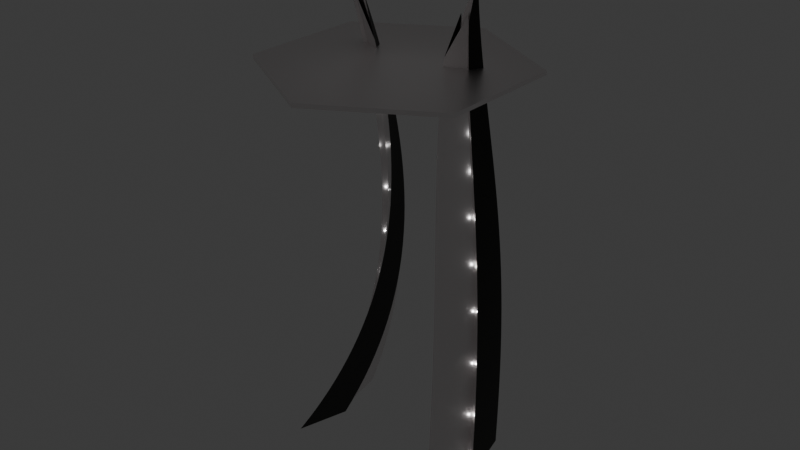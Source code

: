 # Source: TestTower.blend  (saved by Blender 4.3.34; exported with 4.5.12 LTS)
import bpy
from mathutils import Matrix  # noqa: F401  (used for matrix-valued properties, if any)

bpy.ops.wm.read_factory_settings(use_empty=True)
scene = bpy.context.scene
scene.name = 'Scene'

# ---- collections
col_collection = bpy.data.collections.new('Collection'); scene.collection.children.link(col_collection)

# ---- materials (node trees are filled in below, after node groups)
mat_material_001 = bpy.data.materials.new('Material.001')
mat_material_002 = bpy.data.materials.new('Material.002')

# ---- node groups
ng_smooth_by_angle = bpy.data.node_groups.new('Smooth by Angle', 'GeometryNodeTree')
_s = ng_smooth_by_angle.interface.new_socket(name='Mesh', in_out='OUTPUT', socket_type='NodeSocketGeometry')
_s = ng_smooth_by_angle.interface.new_socket(name='Mesh', in_out='INPUT', socket_type='NodeSocketGeometry')
_s = ng_smooth_by_angle.interface.new_socket(name='Angle', in_out='INPUT', socket_type='NodeSocketFloat')
_s.subtype = 'ANGLE'
_s.default_value = 0.5236
_s.min_value = 0.0
_s.max_value = 3.142
_s.description = 'Maximum face angle for smooth edges'
_s = ng_smooth_by_angle.interface.new_socket(name='Ignore Sharpness', in_out='INPUT', socket_type='NodeSocketBool')
_s.force_non_field = True
ng_smooth_by_angle.description = 'Set the sharpness of mesh edges based on the angle between the neighboring faces'
ng_smooth_by_angle.is_modifier = True
_N = ng_smooth_by_angle.nodes; _L = ng_smooth_by_angle.links
n0 = _N.new('GeometryNodeSetShadeSmooth'); n0.name = 'Set Shade Smooth'; n0.location = (120, -80)
n0.domain = 'EDGE'
n1 = _N.new('GeometryNodeSetShadeSmooth'); n1.name = 'Set Shade Smooth.001'; n1.location = (300, -80)
n2 = _N.new('NodeGroupOutput'); n2.name = 'Group Output'; n2.location = (480, -80)
n3 = _N.new('GeometryNodeInputMeshEdgeAngle'); n3.name = 'Edge Angle'; n3.location = (-440, -240)
n4 = _N.new('NodeGroupInput'); n4.name = 'Group Input'; n4.location = (-80, -80)
n5 = _N.new('GeometryNodeInputEdgeSmooth'); n5.name = 'Is Edge Smooth'; n5.location = (-260, -120)
n6 = _N.new('GeometryNodeInputShadeSmooth'); n6.name = 'Is Shade Smooth'; n6.location = (-440, -397)
n7 = _N.new('FunctionNodeCompare'); n7.name = 'Compare'; n7.location = (-260, -260)
n7.operation = 'LESS_EQUAL'
n7.inputs[6].default_value = (0.0, 0.0, 0.0, 0.0)
n7.inputs[7].default_value = (0.0, 0.0, 0.0, 0.0)
n8 = _N.new('FunctionNodeBooleanMath'); n8.name = 'Boolean Math.001'; n8.location = (-80, -260)
n9 = _N.new('NodeGroupInput'); n9.name = 'Group Input.001'; n9.location = (-440, -329)
n10 = _N.new('NodeGroupInput'); n10.name = 'Group Input.002'; n10.location = (-259, -189)
n11 = _N.new('FunctionNodeBooleanMath'); n11.name = 'Boolean Math'; n11.location = (-80, -149)
n11.operation = 'OR'
n12 = _N.new('FunctionNodeBooleanMath'); n12.name = 'Boolean Math.002'; n12.location = (-260, -380)
n12.operation = 'OR'
n13 = _N.new('NodeGroupInput'); n13.name = 'Group Input.003'; n13.location = (-440, -460)
_L.new(n3.outputs[0], n7.inputs[0])
_L.new(n1.outputs[0], n2.inputs[0])
_L.new(n9.outputs[1], n7.inputs[1])
_L.new(n7.outputs[0], n8.inputs[0])
_L.new(n4.outputs[0], n0.inputs[0])
_L.new(n0.outputs[0], n1.inputs[0])
_L.new(n8.outputs[0], n0.inputs[2])
_L.new(n10.outputs[2], n11.inputs[1])
_L.new(n5.outputs[0], n11.inputs[0])
_L.new(n11.outputs[0], n0.inputs[1])
_L.new(n13.outputs[2], n12.inputs[1])
_L.new(n6.outputs[0], n12.inputs[0])
_L.new(n12.outputs[0], n8.inputs[1])
n2.is_active_output = True

# ---- material node trees
mat_material_001.use_nodes = True; mat_material_001.node_tree.nodes.clear()
_N = mat_material_001.node_tree.nodes; _L = mat_material_001.node_tree.links
n0 = _N.new('ShaderNodeBsdfPrincipled'); n0.name = 'Principled BSDF'; n0.location = (10, 300)
n0.inputs[0].default_value = (0.9226, 0.8833, 0.8833, 1.0)
n0.inputs[1].default_value = 1.0
n0.inputs[2].default_value = 0.4112
n1 = _N.new('ShaderNodeOutputMaterial'); n1.name = 'Material Output'; n1.location = (300, 300)
_L.new(n0.outputs[0], n1.inputs[0])
n1.is_active_output = True
mat_material_002.use_nodes = True; mat_material_002.node_tree.nodes.clear()
_N = mat_material_002.node_tree.nodes; _L = mat_material_002.node_tree.links
n0 = _N.new('ShaderNodeBsdfPrincipled'); n0.name = 'Principled BSDF'; n0.location = (10, 300)
n0.inputs[0].default_value = (0.003488, 0.003712, 0.0008344, 1.0)
n1 = _N.new('ShaderNodeOutputMaterial'); n1.name = 'Material Output'; n1.location = (300, 300)
_L.new(n0.outputs[0], n1.inputs[0])
n1.is_active_output = True

# ---- world
world_world = bpy.data.worlds.new('World'); scene.world = world_world
world_world.use_nodes = True; world_world.node_tree.nodes.clear()
_N = world_world.node_tree.nodes; _L = world_world.node_tree.links
n0 = _N.new('ShaderNodeOutputWorld'); n0.name = 'World Output'; n0.location = (300, 300)
n1 = _N.new('ShaderNodeBackground'); n1.name = 'Background'; n1.location = (10, 300)
n1.inputs[0].default_value = (0.05088, 0.05088, 0.05088, 1.0)
_L.new(n1.outputs[0], n0.inputs[0])
n0.is_active_output = True
world_world.color = (0.05088, 0.05088, 0.05088)
world_world.sun_shadow_jitter_overblur = 0.0

# ---- lights
light_point = bpy.data.lights.new('Point', 'POINT')
light_point_001 = bpy.data.lights.new('Point.001', 'POINT')
light_point_002 = bpy.data.lights.new('Point.002', 'POINT')
light_point_003 = bpy.data.lights.new('Point.003', 'POINT')
light_point_004 = bpy.data.lights.new('Point.004', 'POINT')
light_point_005 = bpy.data.lights.new('Point.005', 'POINT')
light_point_006 = bpy.data.lights.new('Point.006', 'POINT')
light_point_007 = bpy.data.lights.new('Point.007', 'POINT')
light_point_008 = bpy.data.lights.new('Point.008', 'POINT')
light_point_009 = bpy.data.lights.new('Point.009', 'POINT')
light_point_010 = bpy.data.lights.new('Point.010', 'POINT')
light_point_011 = bpy.data.lights.new('Point.011', 'POINT')
light_point_012 = bpy.data.lights.new('Point.012', 'POINT')
light_point_013 = bpy.data.lights.new('Point.013', 'POINT')
light_point_014 = bpy.data.lights.new('Point.014', 'POINT')
light_point_015 = bpy.data.lights.new('Point.015', 'POINT')
light_point_016 = bpy.data.lights.new('Point.016', 'POINT')
light_point_017 = bpy.data.lights.new('Point.017', 'POINT')
light_spot = bpy.data.lights.new('Spot', 'SPOT')
light_spot.energy = 1000.0
light_spot.shadow_soft_size = 13.02
light_spot.spot_size = 1.222

# ---- meshes
me_cylinder = bpy.data.meshes.new('Cylinder')
me_cylinder.from_pydata([(0.0, 16.0, -0.25), (0.0, 16.0, 0.25), (13.86, 8.0, -0.25), (13.86, 8.0, 0.25), (13.86, -8.0, -0.25), (13.86, -8.0, 0.25), (0.0, -16.0, -0.25), (0.0, -16.0, 0.25), (-13.86, -8.0, -0.25), (-13.86, -8.0, 0.25), (-13.86, 8.0, -0.25), (-13.86, 8.0, 0.25)], [], [(0, 1, 3, 2), (2, 3, 5, 4), (4, 5, 7, 6), (6, 7, 9, 8), (3, 1, 11, 9, 7, 5), (8, 9, 11, 10), (10, 11, 1, 0), (0, 2, 4, 6, 8, 10)])
_uv = me_cylinder.uv_layers.new(name='UVMap')
_uv.uv.foreach_set('vector', [1.0, 0.5, 1.0, 1.0, 0.8333, 1.0, 0.8333, 0.5, 0.8333, 0.5, 0.8333, 1.0, 0.6667, 1.0, 0.6667, 0.5, 0.6667, 0.5, 0.6667, 1.0, 0.5, 1.0, 0.5, 0.5, 0.5, 0.5, 0.5, 1.0, 0.3333, 1.0, 0.3333, 0.5, 0.4578, 0.37, 0.25, 0.49, 0.04215, 0.37, 0.04215, 0.13, 0.25, 0.01, 0.4578, 0.13, 0.3333, 0.5, 0.3333, 1.0, 0.1667, 1.0, 0.1667, 0.5, 0.1667, 0.5, 0.1667, 1.0, -8.941e-08, 1.0, -8.941e-08, 0.5, 0.75, 0.49, 0.9578, 0.37, 0.9578, 0.13, 0.75, 0.01, 0.5422, 0.13, 0.5422, 0.37])
me_cylinder.materials.append(mat_material_001)
me_cylinder.update()
me_plane = bpy.data.meshes.new('Plane')
me_plane.from_pydata([(-5.0, -5.0, 0.0), (1.0, -1.0, 0.0), (-1.0, 1.0, 0.0), (5.0, 5.0, 0.0), (-0.819, 0.1905, 0.0), (0.8574, 0.003191, 0.0), (-4.782, -4.114, 1.419), (1.208, -0.1012, 1.566), (-0.7971, 1.894, 1.592), (5.193, 5.906, 1.739), (-0.6141, 1.085, 1.575), (1.063, 0.9014, 1.587), (-4.579, -3.26, 2.86), (1.399, 0.7624, 3.153), (-0.6114, 2.752, 3.205), (5.367, 6.774, 3.499), (-0.4262, 1.944, 3.172), (1.251, 1.764, 3.196), (-4.392, -2.438, 4.321), (1.573, 1.59, 4.761), (-0.4429, 3.573, 4.84), (5.522, 7.601, 5.28), (-0.2554, 2.767, 4.79), (1.422, 2.59, 4.825), (-4.221, -1.648, 5.802), (1.729, 2.382, 6.389), (-0.2917, 4.359, 6.493), (5.659, 8.389, 7.08), (-0.1018, 3.554, 6.427), (1.576, 3.38, 6.474), (-4.066, -0.8922, 7.303), (1.869, 3.138, 8.036), (-0.158, 5.106, 8.166), (5.777, 9.137, 8.899), (0.03455, 4.304, 8.083), (1.712, 4.133, 8.142), (-3.926, -0.1698, 8.821), (1.991, 3.856, 9.701), (-0.04184, 5.817, 9.856), (5.876, 9.843, 10.74), (0.1535, 5.017, 9.757), (1.831, 4.849, 9.828), (-3.803, 0.5184, 10.36), (2.096, 4.537, 11.38), (0.05676, 6.489, 11.56), (5.956, 10.51, 12.59), (0.255, 5.692, 11.45), (1.932, 5.526, 11.53), (-3.696, 1.172, 11.91), (2.183, 5.18, 13.08), (0.1377, 7.123, 13.28), (6.017, 11.13, 14.46), (0.339, 6.329, 13.15), (2.015, 6.165, 13.25), (-3.605, 1.791, 13.47), (2.253, 5.785, 14.79), (0.201, 7.718, 15.02), (6.059, 11.71, 16.34), (0.4055, 6.927, 14.87), (2.081, 6.765, 14.98), (-3.53, 2.374, 15.06), (2.306, 6.351, 16.52), (0.2465, 8.274, 16.77), (6.082, 12.25, 18.23), (0.4543, 7.487, 16.61), (2.129, 7.327, 16.73), (-3.471, 2.922, 16.65), (2.34, 6.878, 18.26), (0.2742, 8.79, 18.53), (6.085, 12.75, 20.14), (0.4855, 8.008, 18.36), (2.16, 7.849, 18.49), (-3.428, 3.434, 18.26), (2.358, 7.366, 20.01), (0.2842, 9.266, 20.31), (6.07, 13.2, 22.06), (0.4991, 8.489, 20.11), (2.172, 8.331, 20.26), (-3.402, 3.91, 19.88), (2.357, 7.814, 21.77), (0.2764, 9.703, 22.09), (6.036, 13.61, 23.98), (0.4951, 8.93, 21.88), (2.167, 8.773, 22.04), (-3.393, 4.349, 21.51), (2.339, 8.223, 23.54), (0.2508, 10.1, 23.89), (5.983, 13.97, 25.92), (0.4733, 9.332, 23.66), (2.145, 9.174, 23.83), (-3.399, 4.751, 23.14), (2.304, 8.591, 25.32), (0.2074, 10.45, 25.69), (5.91, 14.29, 27.86), (0.434, 9.693, 25.45), (2.104, 9.535, 25.63), (-3.422, 5.116, 24.79), (2.251, 8.919, 27.1), (0.1463, 10.77, 27.5), (5.819, 14.57, 29.81), (0.377, 10.01, 27.24), (2.046, 9.856, 27.43), (-3.461, 5.444, 26.45), (2.18, 9.207, 28.9), (0.06751, 11.04, 29.31), (5.709, 14.8, 31.76), (0.3025, 10.29, 29.04), (1.97, 10.14, 29.24), (-3.517, 5.734, 28.11), (2.092, 9.454, 30.7), (-0.02895, 11.27, 31.13), (5.58, 14.99, 33.72), (0.2104, 10.53, 30.85), (1.876, 10.37, 31.06), (-3.588, 5.986, 29.77), (1.986, 9.66, 32.5), (-0.143, 11.46, 32.95), (5.432, 15.14, 35.68), (0.1008, 10.73, 32.65), (1.765, 10.57, 32.88), (-3.676, 6.201, 31.44), (1.864, 9.825, 34.3), (-0.2746, 11.61, 34.78), (5.265, 15.24, 37.64), (-0.02614, 10.89, 34.47), (1.636, 10.73, 34.71), (-3.781, 6.378, 33.12), (1.723, 9.949, 36.11), (-0.4236, 11.72, 36.61), (5.08, 15.29, 39.6), (-0.1704, 11.0, 36.28), (1.49, 10.84, 36.53), (-3.901, 6.517, 34.8), (1.566, 10.03, 37.92), (-0.59, 11.79, 38.44), (4.877, 15.3, 41.56), (-0.332, 11.08, 38.09), (1.326, 10.91, 38.36), (-4.037, 6.617, 36.47), (1.391, 10.07, 39.73), (-0.7737, 11.81, 40.26), (4.655, 15.27, 43.52), (-0.5107, 11.11, 39.91), (1.145, 10.94, 40.18), (-4.189, 6.68, 38.15), (1.2, 10.07, 41.53), (-0.9745, 11.8, 42.09), (4.415, 15.19, 45.47), (-0.7065, 11.1, 41.72), (0.9472, 10.93, 42.01), (-4.357, 6.704, 39.83), (0.9913, 10.03, 43.34), (-1.192, 11.74, 43.91), (4.156, 15.07, 47.42), (-0.9191, 11.05, 43.53), (0.7322, 10.88, 43.83), (-4.541, 6.69, 41.51), (0.7661, 9.951, 45.14), (-1.427, 11.64, 45.73), (3.88, 14.9, 49.36), (-1.149, 10.96, 45.34), (0.5003, 10.79, 45.65), (-4.741, 6.637, 43.18), (0.5242, 9.828, 46.94), (-1.679, 11.5, 47.54), (3.586, 14.69, 51.3), (-1.395, 10.83, 47.14), (0.2516, 10.65, 47.46), (-4.956, 6.547, 44.85), (0.2659, 9.664, 48.73), (-1.947, 11.31, 49.35), (3.275, 14.43, 53.23), (-1.657, 10.66, 48.93), (-0.01368, 10.48, 49.27), (-5.186, 6.418, 46.52), (-0.00879, 9.459, 50.51), (-2.231, 11.09, 51.15), (2.946, 14.13, 55.15), (-1.936, 10.44, 50.72), (-0.2954, 10.26, 51.07), (-5.432, 6.251, 48.18), (-0.2996, 9.213, 52.29), (-2.532, 10.82, 52.95), (2.6, 13.78, 57.05), (-2.232, 10.19, 52.5), (-0.5934, 9.998, 52.86), (-5.693, 6.046, 49.84), (-0.6065, 8.926, 54.06), (-2.849, 10.51, 54.73), (2.237, 13.4, 58.95), (-2.543, 9.89, 54.28), (-0.9076, 9.698, 54.64), (-5.968, 5.803, 51.48), (-0.9292, 8.599, 55.82), (-3.182, 10.17, 56.5), (1.857, 12.96, 60.84), (-2.87, 9.554, 56.04), (-1.238, 9.356, 56.42)], [], [(2, 0, 6, 8), (8, 6, 12, 14), (14, 12, 18, 20), (20, 18, 24, 26), (26, 24, 30, 32), (32, 30, 36, 38), (38, 36, 42, 44), (44, 42, 48, 50), (50, 48, 54, 56), (56, 54, 60, 62), (62, 60, 66, 68), (68, 66, 72, 74), (74, 72, 78, 80), (80, 78, 84, 86), (86, 84, 90, 92), (92, 90, 96, 98), (98, 96, 102, 104), (104, 102, 108, 110), (110, 108, 114, 116), (116, 114, 120, 122), (122, 120, 126, 128), (128, 126, 132, 134), (134, 132, 138, 140), (140, 138, 144, 146), (146, 144, 150, 152), (152, 150, 156, 158), (158, 156, 162, 164), (164, 162, 168, 170), (170, 168, 174, 176), (176, 174, 180, 182), (182, 180, 186, 188), (188, 186, 192, 194), (1, 3, 9, 7), (7, 9, 15, 13), (13, 15, 21, 19), (19, 21, 27, 25), (25, 27, 33, 31), (31, 33, 39, 37), (37, 39, 45, 43), (43, 45, 51, 49), (49, 51, 57, 55), (55, 57, 63, 61), (61, 63, 69, 67), (67, 69, 75, 73), (73, 75, 81, 79), (79, 81, 87, 85), (85, 87, 93, 91), (91, 93, 99, 97), (97, 99, 105, 103), (103, 105, 111, 109), (109, 111, 117, 115), (115, 117, 123, 121), (121, 123, 129, 127), (127, 129, 135, 133), (133, 135, 141, 139), (139, 141, 147, 145), (145, 147, 153, 151), (151, 153, 159, 157), (157, 159, 165, 163), (163, 165, 171, 169), (169, 171, 177, 175), (175, 177, 183, 181), (181, 183, 189, 187), (187, 189, 195, 193), (4, 2, 8, 10), (10, 8, 14, 16), (16, 14, 20, 22), (22, 20, 26, 28), (28, 26, 32, 34), (34, 32, 38, 40), (40, 38, 44, 46), (46, 44, 50, 52), (52, 50, 56, 58), (58, 56, 62, 64), (64, 62, 68, 70), (70, 68, 74, 76), (76, 74, 80, 82), (82, 80, 86, 88), (88, 86, 92, 94), (94, 92, 98, 100), (100, 98, 104, 106), (106, 104, 110, 112), (112, 110, 116, 118), (118, 116, 122, 124), (124, 122, 128, 130), (130, 128, 134, 136), (136, 134, 140, 142), (142, 140, 146, 148), (148, 146, 152, 154), (154, 152, 158, 160), (160, 158, 164, 166), (166, 164, 170, 172), (172, 170, 176, 178), (178, 176, 182, 184), (184, 182, 188, 190), (190, 188, 194, 196), (3, 4, 10, 9), (9, 10, 16, 15), (15, 16, 22, 21), (21, 22, 28, 27), (27, 28, 34, 33), (33, 34, 40, 39), (39, 40, 46, 45), (45, 46, 52, 51), (51, 52, 58, 57), (57, 58, 64, 63), (63, 64, 70, 69), (69, 70, 76, 75), (75, 76, 82, 81), (81, 82, 88, 87), (87, 88, 94, 93), (93, 94, 100, 99), (99, 100, 106, 105), (105, 106, 112, 111), (111, 112, 118, 117), (117, 118, 124, 123), (123, 124, 130, 129), (129, 130, 136, 135), (135, 136, 142, 141), (141, 142, 148, 147), (147, 148, 154, 153), (153, 154, 160, 159), (159, 160, 166, 165), (165, 166, 172, 171), (171, 172, 178, 177), (177, 178, 184, 183), (183, 184, 190, 189), (189, 190, 196, 195), (5, 1, 7, 11), (11, 7, 13, 17), (17, 13, 19, 23), (23, 19, 25, 29), (29, 25, 31, 35), (35, 31, 37, 41), (41, 37, 43, 47), (47, 43, 49, 53), (53, 49, 55, 59), (59, 55, 61, 65), (65, 61, 67, 71), (71, 67, 73, 77), (77, 73, 79, 83), (83, 79, 85, 89), (89, 85, 91, 95), (95, 91, 97, 101), (101, 97, 103, 107), (107, 103, 109, 113), (113, 109, 115, 119), (119, 115, 121, 125), (125, 121, 127, 131), (131, 127, 133, 137), (137, 133, 139, 143), (143, 139, 145, 149), (149, 145, 151, 155), (155, 151, 157, 161), (161, 157, 163, 167), (167, 163, 169, 173), (173, 169, 175, 179), (179, 175, 181, 185), (185, 181, 187, 191), (191, 187, 193, 197), (0, 5, 11, 6), (6, 11, 17, 12), (12, 17, 23, 18), (18, 23, 29, 24), (24, 29, 35, 30), (30, 35, 41, 36), (36, 41, 47, 42), (42, 47, 53, 48), (48, 53, 59, 54), (54, 59, 65, 60), (60, 65, 71, 66), (66, 71, 77, 72), (72, 77, 83, 78), (78, 83, 89, 84), (84, 89, 95, 90), (90, 95, 101, 96), (96, 101, 107, 102), (102, 107, 113, 108), (108, 113, 119, 114), (114, 119, 125, 120), (120, 125, 131, 126), (126, 131, 137, 132), (132, 137, 143, 138), (138, 143, 149, 144), (144, 149, 155, 150), (150, 155, 161, 156), (156, 161, 167, 162), (162, 167, 173, 168), (168, 173, 179, 174), (174, 179, 185, 180), (180, 185, 191, 186), (186, 191, 197, 192)])
me_plane.polygons.foreach_set('use_smooth', [True] * 192)
me_plane.polygons.foreach_set('material_index', [1, 1, 1, 1, 1, 1, 1, 1, 1, 1, 1, 1, 1, 1, 1, 1, 1, 1, 1, 1, 1, 1, 1, 1, 1, 1, 1, 1, 1, 1, 1, 1, 1, 1, 1, 1, 1, 1, 1, 1, 1, 1, 1, 1, 1, 1, 1, 1, 1, 1, 1, 1, 1, 1, 1, 1, 1, 1, 1, 1, 1, 1, 1, 1, 0, 0, 0, 0, 0, 0, 0, 0, 0, 0, 0, 0, 0, 0, 0, 0, 0, 0, 0, 0, 0, 0, 0, 0, 0, 0, 0, 0, 0, 0, 0, 0, 0, 0, 0, 0, 0, 0, 0, 0, 0, 0, 0, 0, 0, 0, 0, 0, 0, 0, 0, 0, 0, 0, 0, 0, 0, 0, 0, 0, 0, 0, 0, 0, 0, 0, 0, 0, 0, 0, 0, 0, 0, 0, 0, 0, 0, 0, 0, 0, 0, 0, 0, 0, 0, 0, 0, 0, 0, 0, 0, 0, 0, 0, 0, 0, 0, 0, 0, 0, 0, 0, 0, 0, 0, 0, 0, 0, 0, 0, 0, 0, 0, 0, 0, 0, 0, 0, 0, 0, 0, 0, 0, 0, 0, 0, 0, 0])
_uv = me_plane.uv_layers.new(name='UVMap')
_uv.uv.foreach_set('vector', [0.0, -1.301, 0.0, -2.683, 0.003906, -2.683, 0.003906, -1.301, 0.003906, -1.301, 0.003906, -2.683, 0.007812, -2.683, 0.007812, -1.301, 0.007812, -1.301, 0.007812, -2.683, 0.01172, -2.683, 0.01172, -1.301, 0.01172, -1.301, 0.01172, -2.683, 0.01562, -2.683, 0.01562, -1.301, 0.01562, -1.301, 0.01562, -2.683, 0.01953, -2.683, 0.01953, -1.301, 0.01953, -1.301, 0.01953, -2.683, 0.02344, -2.683, 0.02344, -1.301, 0.02344, -1.301, 0.02344, -2.683, 0.02734, -2.683, 0.02734, -1.301, 0.02734, -1.301, 0.02734, -2.683, 0.03125, -2.683, 0.03125, -1.301, 0.03125, -1.301, 0.03125, -2.683, 0.03516, -2.683, 0.03516, -1.301, 0.03516, -1.301, 0.03516, -2.683, 0.03906, -2.683, 0.03906, -1.301, 0.03906, -1.301, 0.03906, -2.683, 0.04297, -2.683, 0.04297, -1.301, 0.04297, -1.301, 0.04297, -2.683, 0.04688, -2.683, 0.04688, -1.301, 0.04688, -1.301, 0.04688, -2.683, 0.05078, -2.683, 0.05078, -1.301, 0.05078, -1.301, 0.05078, -2.683, 0.05469, -2.683, 0.05469, -1.301, 0.05469, -1.301, 0.05469, -2.683, 0.05859, -2.683, 0.05859, -1.301, 0.05859, -1.301, 0.05859, -2.683, 0.0625, -2.683, 0.0625, -1.301, 0.0625, -1.301, 0.0625, -2.683, 0.06641, -2.683, 0.06641, -1.301, 0.06641, -1.301, 0.06641, -2.683, 0.07031, -2.683, 0.07031, -1.301, 0.07031, -1.301, 0.07031, -2.683, 0.07422, -2.683, 0.07422, -1.301, 0.07422, -1.301, 0.07422, -2.683, 0.07812, -2.683, 0.07812, -1.301, 0.07812, -1.301, 0.07812, -2.683, 0.08203, -2.683, 0.08203, -1.301, 0.08203, -1.301, 0.08203, -2.683, 0.08594, -2.683, 0.08594, -1.301, 0.08594, -1.301, 0.08594, -2.683, 0.08984, -2.683, 0.08984, -1.301, 0.08984, -1.301, 0.08984, -2.683, 0.09375, -2.683, 0.09375, -1.301, 0.09375, -1.301, 0.09375, -2.683, 0.09766, -2.683, 0.09766, -1.301, 0.09766, -1.301, 0.09766, -2.683, 0.1016, -2.683, 0.1016, -1.301, 0.1016, -1.301, 0.1016, -2.683, 0.1055, -2.683, 0.1055, -1.301, 0.1055, -1.301, 0.1055, -2.683, 0.1094, -2.683, 0.1094, -1.301, 0.1094, -1.301, 0.1094, -2.683, 0.1133, -2.683, 0.1133, -1.301, 0.1133, -1.301, 0.1133, -2.683, 0.1172, -2.683, 0.1172, -1.301, 0.1172, -1.301, 0.1172, -2.683, 0.1211, -2.683, 0.1211, -1.301, 0.1211, -1.301, 0.1211, -2.683, 0.125, -2.683, 0.125, -1.301, 0.0, 1.301, 0.0, 2.683, 0.003906, 2.683, 0.003906, 1.301, 0.003906, 1.301, 0.003906, 2.683, 0.007812, 2.683, 0.007812, 1.301, 0.007812, 1.301, 0.007812, 2.683, 0.01172, 2.683, 0.01172, 1.301, 0.01172, 1.301, 0.01172, 2.683, 0.01562, 2.683, 0.01562, 1.301, 0.01562, 1.301, 0.01562, 2.683, 0.01953, 2.683, 0.01953, 1.301, 0.01953, 1.301, 0.01953, 2.683, 0.02344, 2.683, 0.02344, 1.301, 0.02344, 1.301, 0.02344, 2.683, 0.02734, 2.683, 0.02734, 1.301, 0.02734, 1.301, 0.02734, 2.683, 0.03125, 2.683, 0.03125, 1.301, 0.03125, 1.301, 0.03125, 2.683, 0.03516, 2.683, 0.03516, 1.301, 0.03516, 1.301, 0.03516, 2.683, 0.03906, 2.683, 0.03906, 1.301, 0.03906, 1.301, 0.03906, 2.683, 0.04297, 2.683, 0.04297, 1.301, 0.04297, 1.301, 0.04297, 2.683, 0.04688, 2.683, 0.04688, 1.301, 0.04688, 1.301, 0.04688, 2.683, 0.05078, 2.683, 0.05078, 1.301, 0.05078, 1.301, 0.05078, 2.683, 0.05469, 2.683, 0.05469, 1.301, 0.05469, 1.301, 0.05469, 2.683, 0.05859, 2.683, 0.05859, 1.301, 0.05859, 1.301, 0.05859, 2.683, 0.0625, 2.683, 0.0625, 1.301, 0.0625, 1.301, 0.0625, 2.683, 0.06641, 2.683, 0.06641, 1.301, 0.06641, 1.301, 0.06641, 2.683, 0.07031, 2.683, 0.07031, 1.301, 0.07031, 1.301, 0.07031, 2.683, 0.07422, 2.683, 0.07422, 1.301, 0.07422, 1.301, 0.07422, 2.683, 0.07812, 2.683, 0.07812, 1.301, 0.07812, 1.301, 0.07812, 2.683, 0.08203, 2.683, 0.08203, 1.301, 0.08203, 1.301, 0.08203, 2.683, 0.08594, 2.683, 0.08594, 1.301, 0.08594, 1.301, 0.08594, 2.683, 0.08984, 2.683, 0.08984, 1.301, 0.08984, 1.301, 0.08984, 2.683, 0.09375, 2.683, 0.09375, 1.301, 0.09375, 1.301, 0.09375, 2.683, 0.09766, 2.683, 0.09766, 1.301, 0.09766, 1.301, 0.09766, 2.683, 0.1016, 2.683, 0.1016, 1.301, 0.1016, 1.301, 0.1016, 2.683, 0.1055, 2.683, 0.1055, 1.301, 0.1055, 1.301, 0.1055, 2.683, 0.1094, 2.683, 0.1094, 1.301, 0.1094, 1.301, 0.1094, 2.683, 0.1133, 2.683, 0.1133, 1.301, 0.1133, 1.301, 0.1133, 2.683, 0.1172, 2.683, 0.1172, 1.301, 0.1172, 1.301, 0.1172, 2.683, 0.1211, 2.683, 0.1211, 1.301, 0.1211, 1.301, 0.1211, 2.683, 0.125, 2.683, 0.125, 1.301, 0.0, -0.8254, 0.0, -1.301, 0.003906, -1.301, 0.003906, -0.8254, 0.003906, -0.8254, 0.003906, -1.301, 0.007812, -1.301, 0.007812, -0.8254, 0.007812, -0.8254, 0.007812, -1.301, 0.01172, -1.301, 0.01172, -0.8254, 0.01172, -0.8254, 0.01172, -1.301, 0.01562, -1.301, 0.01562, -0.8254, 0.01562, -0.8254, 0.01562, -1.301, 0.01953, -1.301, 0.01953, -0.8254, 0.01953, -0.8254, 0.01953, -1.301, 0.02344, -1.301, 0.02344, -0.8254, 0.02344, -0.8254, 0.02344, -1.301, 0.02734, -1.301, 0.02734, -0.8254, 0.02734, -0.8254, 0.02734, -1.301, 0.03125, -1.301, 0.03125, -0.8254, 0.03125, -0.8254, 0.03125, -1.301, 0.03516, -1.301, 0.03516, -0.8254, 0.03516, -0.8254, 0.03516, -1.301, 0.03906, -1.301, 0.03906, -0.8254, 0.03906, -0.8254, 0.03906, -1.301, 0.04297, -1.301, 0.04297, -0.8254, 0.04297, -0.8254, 0.04297, -1.301, 0.04688, -1.301, 0.04688, -0.8254, 0.04688, -0.8254, 0.04688, -1.301, 0.05078, -1.301, 0.05078, -0.8254, 0.05078, -0.8254, 0.05078, -1.301, 0.05469, -1.301, 0.05469, -0.8254, 0.05469, -0.8254, 0.05469, -1.301, 0.05859, -1.301, 0.05859, -0.8254, 0.05859, -0.8254, 0.05859, -1.301, 0.0625, -1.301, 0.0625, -0.8254, 0.0625, -0.8254, 0.0625, -1.301, 0.06641, -1.301, 0.06641, -0.8254, 0.06641, -0.8254, 0.06641, -1.301, 0.07031, -1.301, 0.07031, -0.8254, 0.07031, -0.8254, 0.07031, -1.301, 0.07422, -1.301, 0.07422, -0.8254, 0.07422, -0.8254, 0.07422, -1.301, 0.07812, -1.301, 0.07812, -0.8254, 0.07812, -0.8254, 0.07812, -1.301, 0.08203, -1.301, 0.08203, -0.8254, 0.08203, -0.8254, 0.08203, -1.301, 0.08594, -1.301, 0.08594, -0.8254, 0.08594, -0.8254, 0.08594, -1.301, 0.08984, -1.301, 0.08984, -0.8254, 0.08984, -0.8254, 0.08984, -1.301, 0.09375, -1.301, 0.09375, -0.8254, 0.09375, -0.8254, 0.09375, -1.301, 0.09766, -1.301, 0.09766, -0.8254, 0.09766, -0.8254, 0.09766, -1.301, 0.1016, -1.301, 0.1016, -0.8254, 0.1016, -0.8254, 0.1016, -1.301, 0.1055, -1.301, 0.1055, -0.8254, 0.1055, -0.8254, 0.1055, -1.301, 0.1094, -1.301, 0.1094, -0.8254, 0.1094, -0.8254, 0.1094, -1.301, 0.1133, -1.301, 0.1133, -0.8254, 0.1133, -0.8254, 0.1133, -1.301, 0.1172, -1.301, 0.1172, -0.8254, 0.1172, -0.8254, 0.1172, -1.301, 0.1211, -1.301, 0.1211, -0.8254, 0.1211, -0.8254, 0.1211, -1.301, 0.125, -1.301, 0.125, -0.8254, 0.0, 2.683, 0.0, -0.8254, 0.003906, -0.8254, 0.003906, 2.683, 0.003906, 2.683, 0.003906, -0.8254, 0.007812, -0.8254, 0.007812, 2.683, 0.007812, 2.683, 0.007812, -0.8254, 0.01172, -0.8254, 0.01172, 2.683, 0.01172, 2.683, 0.01172, -0.8254, 0.01562, -0.8254, 0.01562, 2.683, 0.01562, 2.683, 0.01562, -0.8254, 0.01953, -0.8254, 0.01953, 2.683, 0.01953, 2.683, 0.01953, -0.8254, 0.02344, -0.8254, 0.02344, 2.683, 0.02344, 2.683, 0.02344, -0.8254, 0.02734, -0.8254, 0.02734, 2.683, 0.02734, 2.683, 0.02734, -0.8254, 0.03125, -0.8254, 0.03125, 2.683, 0.03125, 2.683, 0.03125, -0.8254, 0.03516, -0.8254, 0.03516, 2.683, 0.03516, 2.683, 0.03516, -0.8254, 0.03906, -0.8254, 0.03906, 2.683, 0.03906, 2.683, 0.03906, -0.8254, 0.04297, -0.8254, 0.04297, 2.683, 0.04297, 2.683, 0.04297, -0.8254, 0.04688, -0.8254, 0.04688, 2.683, 0.04688, 2.683, 0.04688, -0.8254, 0.05078, -0.8254, 0.05078, 2.683, 0.05078, 2.683, 0.05078, -0.8254, 0.05469, -0.8254, 0.05469, 2.683, 0.05469, 2.683, 0.05469, -0.8254, 0.05859, -0.8254, 0.05859, 2.683, 0.05859, 2.683, 0.05859, -0.8254, 0.0625, -0.8254, 0.0625, 2.683, 0.0625, 2.683, 0.0625, -0.8254, 0.06641, -0.8254, 0.06641, 2.683, 0.06641, 2.683, 0.06641, -0.8254, 0.07031, -0.8254, 0.07031, 2.683, 0.07031, 2.683, 0.07031, -0.8254, 0.07422, -0.8254, 0.07422, 2.683, 0.07422, 2.683, 0.07422, -0.8254, 0.07812, -0.8254, 0.07812, 2.683, 0.07812, 2.683, 0.07812, -0.8254, 0.08203, -0.8254, 0.08203, 2.683, 0.08203, 2.683, 0.08203, -0.8254, 0.08594, -0.8254, 0.08594, 2.683, 0.08594, 2.683, 0.08594, -0.8254, 0.08984, -0.8254, 0.08984, 2.683, 0.08984, 2.683, 0.08984, -0.8254, 0.09375, -0.8254, 0.09375, 2.683, 0.09375, 2.683, 0.09375, -0.8254, 0.09766, -0.8254, 0.09766, 2.683, 0.09766, 2.683, 0.09766, -0.8254, 0.1016, -0.8254, 0.1016, 2.683, 0.1016, 2.683, 0.1016, -0.8254, 0.1055, -0.8254, 0.1055, 2.683, 0.1055, 2.683, 0.1055, -0.8254, 0.1094, -0.8254, 0.1094, 2.683, 0.1094, 2.683, 0.1094, -0.8254, 0.1133, -0.8254, 0.1133, 2.683, 0.1133, 2.683, 0.1133, -0.8254, 0.1172, -0.8254, 0.1172, 2.683, 0.1172, 2.683, 0.1172, -0.8254, 0.1211, -0.8254, 0.1211, 2.683, 0.1211, 2.683, 0.1211, -0.8254, 0.125, -0.8254, 0.125, 2.683, 0.0, 0.7867, 0.0, 1.301, 0.003906, 1.301, 0.003906, 0.7867, 0.003906, 0.7867, 0.003906, 1.301, 0.007812, 1.301, 0.007812, 0.7867, 0.007812, 0.7867, 0.007812, 1.301, 0.01172, 1.301, 0.01172, 0.7867, 0.01172, 0.7867, 0.01172, 1.301, 0.01562, 1.301, 0.01562, 0.7867, 0.01562, 0.7867, 0.01562, 1.301, 0.01953, 1.301, 0.01953, 0.7867, 0.01953, 0.7867, 0.01953, 1.301, 0.02344, 1.301, 0.02344, 0.7867, 0.02344, 0.7867, 0.02344, 1.301, 0.02734, 1.301, 0.02734, 0.7867, 0.02734, 0.7867, 0.02734, 1.301, 0.03125, 1.301, 0.03125, 0.7867, 0.03125, 0.7867, 0.03125, 1.301, 0.03516, 1.301, 0.03516, 0.7867, 0.03516, 0.7867, 0.03516, 1.301, 0.03906, 1.301, 0.03906, 0.7867, 0.03906, 0.7867, 0.03906, 1.301, 0.04297, 1.301, 0.04297, 0.7867, 0.04297, 0.7867, 0.04297, 1.301, 0.04688, 1.301, 0.04688, 0.7867, 0.04688, 0.7867, 0.04688, 1.301, 0.05078, 1.301, 0.05078, 0.7867, 0.05078, 0.7867, 0.05078, 1.301, 0.05469, 1.301, 0.05469, 0.7867, 0.05469, 0.7867, 0.05469, 1.301, 0.05859, 1.301, 0.05859, 0.7867, 0.05859, 0.7867, 0.05859, 1.301, 0.0625, 1.301, 0.0625, 0.7867, 0.0625, 0.7867, 0.0625, 1.301, 0.06641, 1.301, 0.06641, 0.7867, 0.06641, 0.7867, 0.06641, 1.301, 0.07031, 1.301, 0.07031, 0.7867, 0.07031, 0.7867, 0.07031, 1.301, 0.07422, 1.301, 0.07422, 0.7867, 0.07422, 0.7867, 0.07422, 1.301, 0.07812, 1.301, 0.07812, 0.7867, 0.07812, 0.7867, 0.07812, 1.301, 0.08203, 1.301, 0.08203, 0.7867, 0.08203, 0.7867, 0.08203, 1.301, 0.08594, 1.301, 0.08594, 0.7867, 0.08594, 0.7867, 0.08594, 1.301, 0.08984, 1.301, 0.08984, 0.7867, 0.08984, 0.7867, 0.08984, 1.301, 0.09375, 1.301, 0.09375, 0.7867, 0.09375, 0.7867, 0.09375, 1.301, 0.09766, 1.301, 0.09766, 0.7867, 0.09766, 0.7867, 0.09766, 1.301, 0.1016, 1.301, 0.1016, 0.7867, 0.1016, 0.7867, 0.1016, 1.301, 0.1055, 1.301, 0.1055, 0.7867, 0.1055, 0.7867, 0.1055, 1.301, 0.1094, 1.301, 0.1094, 0.7867, 0.1094, 0.7867, 0.1094, 1.301, 0.1133, 1.301, 0.1133, 0.7867, 0.1133, 0.7867, 0.1133, 1.301, 0.1172, 1.301, 0.1172, 0.7867, 0.1172, 0.7867, 0.1172, 1.301, 0.1211, 1.301, 0.1211, 0.7867, 0.1211, 0.7867, 0.1211, 1.301, 0.125, 1.301, 0.125, 0.7867, 0.0, -2.683, 0.0, 0.7867, 0.003906, 0.7867, 0.003906, -2.683, 0.003906, -2.683, 0.003906, 0.7867, 0.007812, 0.7867, 0.007812, -2.683, 0.007812, -2.683, 0.007812, 0.7867, 0.01172, 0.7867, 0.01172, -2.683, 0.01172, -2.683, 0.01172, 0.7867, 0.01562, 0.7867, 0.01562, -2.683, 0.01562, -2.683, 0.01562, 0.7867, 0.01953, 0.7867, 0.01953, -2.683, 0.01953, -2.683, 0.01953, 0.7867, 0.02344, 0.7867, 0.02344, -2.683, 0.02344, -2.683, 0.02344, 0.7867, 0.02734, 0.7867, 0.02734, -2.683, 0.02734, -2.683, 0.02734, 0.7867, 0.03125, 0.7867, 0.03125, -2.683, 0.03125, -2.683, 0.03125, 0.7867, 0.03516, 0.7867, 0.03516, -2.683, 0.03516, -2.683, 0.03516, 0.7867, 0.03906, 0.7867, 0.03906, -2.683, 0.03906, -2.683, 0.03906, 0.7867, 0.04297, 0.7867, 0.04297, -2.683, 0.04297, -2.683, 0.04297, 0.7867, 0.04688, 0.7867, 0.04688, -2.683, 0.04688, -2.683, 0.04688, 0.7867, 0.05078, 0.7867, 0.05078, -2.683, 0.05078, -2.683, 0.05078, 0.7867, 0.05469, 0.7867, 0.05469, -2.683, 0.05469, -2.683, 0.05469, 0.7867, 0.05859, 0.7867, 0.05859, -2.683, 0.05859, -2.683, 0.05859, 0.7867, 0.0625, 0.7867, 0.0625, -2.683, 0.0625, -2.683, 0.0625, 0.7867, 0.06641, 0.7867, 0.06641, -2.683, 0.06641, -2.683, 0.06641, 0.7867, 0.07031, 0.7867, 0.07031, -2.683, 0.07031, -2.683, 0.07031, 0.7867, 0.07422, 0.7867, 0.07422, -2.683, 0.07422, -2.683, 0.07422, 0.7867, 0.07812, 0.7867, 0.07812, -2.683, 0.07812, -2.683, 0.07812, 0.7867, 0.08203, 0.7867, 0.08203, -2.683, 0.08203, -2.683, 0.08203, 0.7867, 0.08594, 0.7867, 0.08594, -2.683, 0.08594, -2.683, 0.08594, 0.7867, 0.08984, 0.7867, 0.08984, -2.683, 0.08984, -2.683, 0.08984, 0.7867, 0.09375, 0.7867, 0.09375, -2.683, 0.09375, -2.683, 0.09375, 0.7867, 0.09766, 0.7867, 0.09766, -2.683, 0.09766, -2.683, 0.09766, 0.7867, 0.1016, 0.7867, 0.1016, -2.683, 0.1016, -2.683, 0.1016, 0.7867, 0.1055, 0.7867, 0.1055, -2.683, 0.1055, -2.683, 0.1055, 0.7867, 0.1094, 0.7867, 0.1094, -2.683, 0.1094, -2.683, 0.1094, 0.7867, 0.1133, 0.7867, 0.1133, -2.683, 0.1133, -2.683, 0.1133, 0.7867, 0.1172, 0.7867, 0.1172, -2.683, 0.1172, -2.683, 0.1172, 0.7867, 0.1211, 0.7867, 0.1211, -2.683, 0.1211, -2.683, 0.1211, 0.7867, 0.125, 0.7867, 0.125, -2.683])
me_plane.materials.append(mat_material_001)
me_plane.materials.append(mat_material_002)
me_plane.update()

# ---- objects
ob_cylinder = bpy.data.objects.new('Cylinder', me_cylinder)
ob_plane = bpy.data.objects.new('Plane', me_plane)
ob_empty = bpy.data.objects.new('Empty', None)
ob_point = bpy.data.objects.new('Point', light_point)
ob_point_001 = bpy.data.objects.new('Point.001', light_point_001)
ob_point_002 = bpy.data.objects.new('Point.002', light_point_002)
ob_point_003 = bpy.data.objects.new('Point.003', light_point_003)
ob_point_004 = bpy.data.objects.new('Point.004', light_point_004)
ob_point_005 = bpy.data.objects.new('Point.005', light_point_005)
ob_point_006 = bpy.data.objects.new('Point.006', light_point_006)
ob_point_007 = bpy.data.objects.new('Point.007', light_point_007)
ob_point_008 = bpy.data.objects.new('Point.008', light_point_008)
ob_point_009 = bpy.data.objects.new('Point.009', light_point_009)
ob_point_010 = bpy.data.objects.new('Point.010', light_point_010)
ob_point_011 = bpy.data.objects.new('Point.011', light_point_011)
ob_point_012 = bpy.data.objects.new('Point.012', light_point_012)
ob_point_013 = bpy.data.objects.new('Point.013', light_point_013)
ob_point_014 = bpy.data.objects.new('Point.014', light_point_014)
ob_point_015 = bpy.data.objects.new('Point.015', light_point_015)
ob_point_016 = bpy.data.objects.new('Point.016', light_point_016)
ob_point_017 = bpy.data.objects.new('Point.017', light_point_017)
ob_spot = bpy.data.objects.new('Spot', light_spot)

# ---- transforms, parenting, visibility, modifiers, constraints
ob_cylinder.location = (0.0, 0.0, 49.0)
ob_plane.parent = ob_cylinder
ob_plane.matrix_parent_inverse = Matrix(((1.0, -0.0, 0.0, -0.0), (-0.0, 1.0, -0.0, 0.0), (0.0, -0.0, 1.0, -50.0), (-0.0, 0.0, -0.0, 1.0)))
ob_plane.location = (10.33, 0.0, 0.0)
ob_plane.rotation_euler = (0.0, -0.0, 0.7854)
_m = ob_plane.modifiers.new('SimpleDeform', 'SIMPLE_DEFORM')
_m.deform_method = 'STRETCH'
_m.deform_axis = 'Z'
_m.factor = -0.0135
_m.angle = -0.0135
_m = ob_plane.modifiers.new('SimpleDeform.001', 'SIMPLE_DEFORM')
_m.factor = 0.2478
_m.angle = 0.2478
_m = ob_plane.modifiers.new('Mirror', 'MIRROR')
_m.mirror_object = ob_cylinder
_m = ob_plane.modifiers.new('Smooth by Angle', 'NODES')
_m.node_group = ng_smooth_by_angle
_m.use_pin_to_last = True
_m.show_group_selector = False
ob_empty.parent = ob_cylinder
ob_empty.matrix_parent_inverse = Matrix(((1.0, -0.0, 0.0, -0.0), (-0.0, 1.0, -0.0, 0.0), (0.0, -0.0, 1.0, -50.0), (-0.0, 0.0, -0.0, 1.0)))
ob_empty.location = (49.05, -53.45, 39.41)
ob_empty.rotation_euler = (-1.462, 0.4489, -1.132)
ob_empty.empty_display_type = 'ARROWS'
ob_point.parent = ob_cylinder
ob_point.matrix_parent_inverse = Matrix(((1.0, -0.0, 0.0, -0.0), (-0.0, 1.0, -0.0, 0.0), (0.0, -0.0, 1.0, -50.0), (-0.0, 0.0, -0.0, 1.0)))
ob_point.location = (10.66, 0.698, 1.815)
ob_point_001.parent = ob_cylinder
ob_point_001.matrix_parent_inverse = Matrix(((1.0, -0.0, 0.0, -0.0), (-0.0, 1.0, -0.0, 0.0), (0.0, -0.0, 1.0, -50.0), (-0.0, 0.0, -0.0, 1.0)))
ob_point_001.location = (9.533, 2.886, 6.517)
ob_point_002.parent = ob_cylinder
ob_point_002.matrix_parent_inverse = Matrix(((1.0, -0.0, 0.0, -0.0), (-0.0, 1.0, -0.0, 0.0), (0.0, -0.0, 1.0, -50.0), (-0.0, 0.0, -0.0, 1.0)))
ob_point_002.location = (8.22, 4.702, 12.52)
ob_point_003.parent = ob_cylinder
ob_point_003.matrix_parent_inverse = Matrix(((1.0, -0.0, 0.0, -0.0), (-0.0, 1.0, -0.0, 0.0), (0.0, -0.0, 1.0, -50.0), (-0.0, 0.0, -0.0, 1.0)))
ob_point_003.location = (7.345, 5.727, 19.04)
ob_point_004.parent = ob_cylinder
ob_point_004.matrix_parent_inverse = Matrix(((1.0, -0.0, 0.0, -0.0), (-0.0, 1.0, -0.0, 0.0), (0.0, -0.0, 1.0, -50.0), (-0.0, 0.0, -0.0, 1.0)))
ob_point_004.location = (6.898, 5.851, 25.06)
ob_point_005.parent = ob_cylinder
ob_point_005.matrix_parent_inverse = Matrix(((1.0, -0.0, 0.0, -0.0), (-0.0, 1.0, -0.0, 0.0), (0.0, -0.0, 1.0, -50.0), (-0.0, 0.0, -0.0, 1.0)))
ob_point_005.location = (6.476, 5.55, 31.16)
ob_point_006.parent = ob_cylinder
ob_point_006.matrix_parent_inverse = Matrix(((1.0, -0.0, 0.0, -0.0), (-0.0, 1.0, -0.0, 0.0), (0.0, -0.0, 1.0, -50.0), (-0.0, 0.0, -0.0, 1.0)))
ob_point_006.location = (6.898, 4.898, 36.94)
ob_point_007.parent = ob_cylinder
ob_point_007.matrix_parent_inverse = Matrix(((1.0, -0.0, 0.0, -0.0), (-0.0, 1.0, -0.0, 0.0), (0.0, -0.0, 1.0, -50.0), (-0.0, 0.0, -0.0, 1.0)))
ob_point_007.location = (6.898, 4.246, 41.83)
ob_point_008.parent = ob_cylinder
ob_point_008.matrix_parent_inverse = Matrix(((1.0, -0.0, 0.0, -0.0), (-0.0, 1.0, -0.0, 0.0), (0.0, -0.0, 1.0, -50.0), (-0.0, 0.0, -0.0, 1.0)))
ob_point_008.location = (6.898, 3.361, 47.04)
ob_point_009.parent = ob_cylinder
ob_point_009.matrix_parent_inverse = Matrix(((1.0, -0.0, 0.0, -0.0), (-0.0, 1.0, -0.0, 0.0), (0.0, -0.0, 1.0, -50.0), (-0.0, 0.0, -0.0, 1.0)))
ob_point_009.location = (-6.898, 3.361, 47.04)
ob_point_009.scale = (-1.0, 1.0, 1.0)
ob_point_010.parent = ob_cylinder
ob_point_010.matrix_parent_inverse = Matrix(((1.0, -0.0, 0.0, -0.0), (-0.0, 1.0, -0.0, 0.0), (0.0, -0.0, 1.0, -50.0), (-0.0, 0.0, -0.0, 1.0)))
ob_point_010.location = (-6.898, 4.246, 41.83)
ob_point_010.scale = (-1.0, 1.0, 1.0)
ob_point_011.parent = ob_cylinder
ob_point_011.matrix_parent_inverse = Matrix(((1.0, -0.0, 0.0, -0.0), (-0.0, 1.0, -0.0, 0.0), (0.0, -0.0, 1.0, -50.0), (-0.0, 0.0, -0.0, 1.0)))
ob_point_011.location = (-6.898, 4.898, 36.94)
ob_point_011.scale = (-1.0, 1.0, 1.0)
ob_point_012.parent = ob_cylinder
ob_point_012.matrix_parent_inverse = Matrix(((1.0, -0.0, 0.0, -0.0), (-0.0, 1.0, -0.0, 0.0), (0.0, -0.0, 1.0, -50.0), (-0.0, 0.0, -0.0, 1.0)))
ob_point_012.location = (-6.476, 5.55, 31.16)
ob_point_012.scale = (-1.0, 1.0, 1.0)
ob_point_013.parent = ob_cylinder
ob_point_013.matrix_parent_inverse = Matrix(((1.0, -0.0, 0.0, -0.0), (-0.0, 1.0, -0.0, 0.0), (0.0, -0.0, 1.0, -50.0), (-0.0, 0.0, -0.0, 1.0)))
ob_point_013.location = (-6.898, 5.851, 25.06)
ob_point_013.scale = (-1.0, 1.0, 1.0)
ob_point_014.parent = ob_cylinder
ob_point_014.matrix_parent_inverse = Matrix(((1.0, -0.0, 0.0, -0.0), (-0.0, 1.0, -0.0, 0.0), (0.0, -0.0, 1.0, -50.0), (-0.0, 0.0, -0.0, 1.0)))
ob_point_014.location = (-7.345, 5.727, 19.04)
ob_point_014.scale = (-1.0, 1.0, 1.0)
ob_point_015.parent = ob_cylinder
ob_point_015.matrix_parent_inverse = Matrix(((1.0, -0.0, 0.0, -0.0), (-0.0, 1.0, -0.0, 0.0), (0.0, -0.0, 1.0, -50.0), (-0.0, 0.0, -0.0, 1.0)))
ob_point_015.location = (-8.22, 4.702, 12.52)
ob_point_015.scale = (-1.0, 1.0, 1.0)
ob_point_016.parent = ob_cylinder
ob_point_016.matrix_parent_inverse = Matrix(((1.0, -0.0, 0.0, -0.0), (-0.0, 1.0, -0.0, 0.0), (0.0, -0.0, 1.0, -50.0), (-0.0, 0.0, -0.0, 1.0)))
ob_point_016.location = (-9.533, 2.886, 6.517)
ob_point_016.scale = (-1.0, 1.0, 1.0)
ob_point_017.parent = ob_cylinder
ob_point_017.matrix_parent_inverse = Matrix(((1.0, -0.0, 0.0, -0.0), (-0.0, 1.0, -0.0, 0.0), (0.0, -0.0, 1.0, -50.0), (-0.0, 0.0, -0.0, 1.0)))
ob_point_017.location = (-10.66, 0.698, 1.815)
ob_point_017.scale = (-1.0, 1.0, 1.0)
ob_spot.location = (0.0, 0.0, 64.86)

# ---- collection membership
col_collection.objects.link(ob_cylinder)
col_collection.objects.link(ob_plane)
col_collection.objects.link(ob_empty)
col_collection.objects.link(ob_point)
col_collection.objects.link(ob_point_001)
col_collection.objects.link(ob_point_002)
col_collection.objects.link(ob_point_003)
col_collection.objects.link(ob_point_004)
col_collection.objects.link(ob_point_005)
col_collection.objects.link(ob_point_006)
col_collection.objects.link(ob_point_007)
col_collection.objects.link(ob_point_008)
col_collection.objects.link(ob_point_009)
col_collection.objects.link(ob_point_010)
col_collection.objects.link(ob_point_011)
col_collection.objects.link(ob_point_012)
col_collection.objects.link(ob_point_013)
col_collection.objects.link(ob_point_014)
col_collection.objects.link(ob_point_015)
col_collection.objects.link(ob_point_016)
col_collection.objects.link(ob_point_017)
col_collection.objects.link(ob_spot)

# ---- scene / render settings (as saved in the file)
scene.frame_start = 1; scene.frame_end = 250; scene.frame_set(1)
scene.render.engine = 'BLENDER_EEVEE_NEXT'
bpy.context.view_layer.update()

# ---- added for rendering (the .blend has no active camera): camera
cam_auto = bpy.data.cameras.new('AutoCamera')
cam_auto.lens = 50.0
cam_auto.sensor_width = 36.0
cam_auto.clip_end = 1285.76
ob_auto_camera = bpy.data.objects.new('AutoCamera', cam_auto)
scene.collection.objects.link(ob_auto_camera)
ob_auto_camera.location = (73.2628, -87.3641, 88.0178)
ob_auto_camera.rotation_euler = (1.09748, -7.21219e-08, 0.694738)
scene.camera = ob_auto_camera
bpy.context.view_layer.update()
